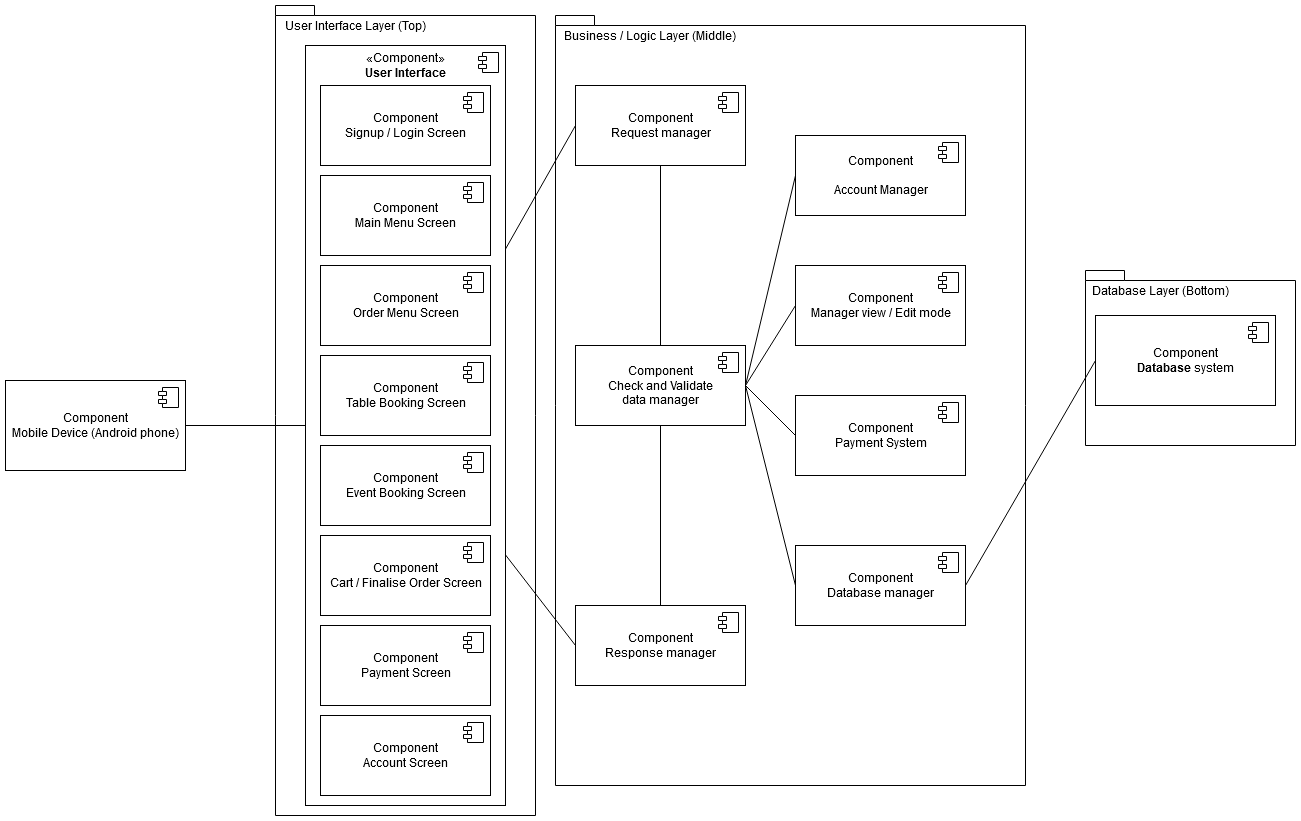

The diagram above was exported from draw.io. Its source (the exported page's mxGraphModel, read from the mxfile embedded in the PNG):
<mxGraphModel dx="1422" dy="791" grid="1" gridSize="10" guides="1" tooltips="1" connect="1" arrows="1" fold="1" page="1" pageScale="1" pageWidth="1100" pageHeight="850" background="#ffffff" math="0" shadow="0">
  <root>
    <mxCell id="0" />
    <mxCell id="1" parent="0" />
    <mxCell id="7LTLZbZTdn4U8y4wuv-M-8" value="&lt;div&gt;&lt;br&gt;&lt;/div&gt;" style="shape=folder;fontStyle=1;spacingTop=10;tabWidth=39;tabHeight=10;tabPosition=left;html=1;" vertex="1" parent="1">
      <mxGeometry x="410" y="10" width="260" height="810" as="geometry" />
    </mxCell>
    <mxCell id="7LTLZbZTdn4U8y4wuv-M-9" value="«Component»&lt;br&gt;&lt;div&gt;&lt;b&gt;User Interface&lt;/b&gt;&lt;/div&gt;&lt;div&gt;&lt;br&gt;&lt;/div&gt;&lt;div&gt;&lt;br&gt;&lt;/div&gt;&lt;div&gt;&lt;br&gt;&lt;/div&gt;&lt;div&gt;&lt;br&gt;&lt;/div&gt;&lt;div&gt;&lt;br&gt;&lt;/div&gt;&lt;div&gt;&lt;br&gt;&lt;/div&gt;&lt;div&gt;&lt;br&gt;&lt;/div&gt;&lt;div&gt;&lt;br&gt;&lt;/div&gt;&lt;div&gt;&lt;br&gt;&lt;/div&gt;&lt;div&gt;&lt;br&gt;&lt;/div&gt;&lt;div&gt;&lt;br&gt;&lt;/div&gt;&lt;div&gt;&lt;br&gt;&lt;/div&gt;&lt;div&gt;&lt;br&gt;&lt;/div&gt;&lt;div&gt;&lt;br&gt;&lt;/div&gt;&lt;div&gt;&lt;br&gt;&lt;/div&gt;&lt;div&gt;&lt;br&gt;&lt;/div&gt;&lt;div&gt;&lt;br&gt;&lt;/div&gt;&lt;div&gt;&lt;br&gt;&lt;/div&gt;&lt;div&gt;&lt;br&gt;&lt;/div&gt;&lt;div&gt;&lt;br&gt;&lt;/div&gt;&lt;div&gt;&lt;br&gt;&lt;/div&gt;&lt;div&gt;&lt;br&gt;&lt;/div&gt;&lt;div&gt;&lt;br&gt;&lt;/div&gt;&lt;div&gt;&lt;br&gt;&lt;/div&gt;&lt;div&gt;&lt;br&gt;&lt;/div&gt;&lt;div&gt;&lt;br&gt;&lt;/div&gt;&lt;div&gt;&lt;br&gt;&lt;/div&gt;&lt;div&gt;&lt;br&gt;&lt;/div&gt;&lt;div&gt;&lt;br&gt;&lt;/div&gt;&lt;div&gt;&lt;br&gt;&lt;/div&gt;&lt;div&gt;&lt;br&gt;&lt;/div&gt;&lt;div&gt;&lt;br&gt;&lt;/div&gt;&lt;div&gt;&lt;br&gt;&lt;/div&gt;&lt;div&gt;&lt;br&gt;&lt;/div&gt;&lt;div&gt;&lt;br&gt;&lt;/div&gt;&lt;div&gt;&lt;br&gt;&lt;/div&gt;&lt;div&gt;&lt;br&gt;&lt;/div&gt;&lt;div&gt;&lt;br&gt;&lt;/div&gt;&lt;div&gt;&lt;br&gt;&lt;/div&gt;&lt;div&gt;&lt;br&gt;&lt;/div&gt;&lt;div&gt;&lt;br&gt;&lt;/div&gt;&lt;div&gt;&lt;br&gt;&lt;/div&gt;&lt;div&gt;&lt;br&gt;&lt;/div&gt;&lt;div&gt;&lt;br&gt;&lt;/div&gt;&lt;div&gt;&lt;br&gt;&lt;/div&gt;&lt;div&gt;&lt;br&gt;&lt;/div&gt;&lt;div&gt;&lt;br&gt;&lt;/div&gt;&lt;div&gt;&lt;br&gt;&lt;/div&gt;&lt;div&gt;&lt;br&gt;&lt;/div&gt;&lt;div&gt;&lt;br&gt;&lt;/div&gt;" style="html=1;dropTarget=0;" vertex="1" parent="1">
      <mxGeometry x="440" y="50" width="200" height="760" as="geometry" />
    </mxCell>
    <mxCell id="7LTLZbZTdn4U8y4wuv-M-10" value="" style="shape=component;jettyWidth=8;jettyHeight=4;" vertex="1" parent="7LTLZbZTdn4U8y4wuv-M-9">
      <mxGeometry x="1" width="20" height="20" relative="1" as="geometry">
        <mxPoint x="-27" y="7" as="offset" />
      </mxGeometry>
    </mxCell>
    <mxCell id="7LTLZbZTdn4U8y4wuv-M-11" value="" style="endArrow=none;html=1;entryX=1;entryY=0.5;entryDx=0;entryDy=0;" edge="1" parent="1" source="7LTLZbZTdn4U8y4wuv-M-9" target="7LTLZbZTdn4U8y4wuv-M-53">
      <mxGeometry width="50" height="50" relative="1" as="geometry">
        <mxPoint x="160" y="450" as="sourcePoint" />
        <mxPoint x="210" y="400" as="targetPoint" />
      </mxGeometry>
    </mxCell>
    <mxCell id="7LTLZbZTdn4U8y4wuv-M-14" value="User Interface Layer (Top)" style="text;html=1;strokeColor=none;fillColor=none;align=center;verticalAlign=middle;whiteSpace=wrap;rounded=0;" vertex="1" parent="1">
      <mxGeometry x="410" y="20" width="160" height="20" as="geometry" />
    </mxCell>
    <mxCell id="7LTLZbZTdn4U8y4wuv-M-15" value="&lt;div&gt;Component&lt;/div&gt;&lt;div&gt;Signup / Login Screen&lt;br&gt;&lt;/div&gt;" style="html=1;dropTarget=0;" vertex="1" parent="1">
      <mxGeometry x="455" y="90" width="170" height="80" as="geometry" />
    </mxCell>
    <mxCell id="7LTLZbZTdn4U8y4wuv-M-16" value="" style="shape=component;jettyWidth=8;jettyHeight=4;" vertex="1" parent="7LTLZbZTdn4U8y4wuv-M-15">
      <mxGeometry x="1" width="20" height="20" relative="1" as="geometry">
        <mxPoint x="-27" y="7" as="offset" />
      </mxGeometry>
    </mxCell>
    <mxCell id="7LTLZbZTdn4U8y4wuv-M-17" value="&lt;div&gt;Component&lt;/div&gt;&lt;div&gt;Main Menu Screen&lt;br&gt;&lt;/div&gt;" style="html=1;dropTarget=0;" vertex="1" parent="1">
      <mxGeometry x="455" y="180" width="170" height="80" as="geometry" />
    </mxCell>
    <mxCell id="7LTLZbZTdn4U8y4wuv-M-18" value="" style="shape=component;jettyWidth=8;jettyHeight=4;" vertex="1" parent="7LTLZbZTdn4U8y4wuv-M-17">
      <mxGeometry x="1" width="20" height="20" relative="1" as="geometry">
        <mxPoint x="-27" y="7" as="offset" />
      </mxGeometry>
    </mxCell>
    <mxCell id="7LTLZbZTdn4U8y4wuv-M-19" value="&lt;div&gt;Component&lt;/div&gt;&lt;div&gt;Order Menu Screen&lt;br&gt;&lt;/div&gt;" style="html=1;dropTarget=0;" vertex="1" parent="1">
      <mxGeometry x="455" y="270" width="170" height="80" as="geometry" />
    </mxCell>
    <mxCell id="7LTLZbZTdn4U8y4wuv-M-20" value="" style="shape=component;jettyWidth=8;jettyHeight=4;" vertex="1" parent="7LTLZbZTdn4U8y4wuv-M-19">
      <mxGeometry x="1" width="20" height="20" relative="1" as="geometry">
        <mxPoint x="-27" y="7" as="offset" />
      </mxGeometry>
    </mxCell>
    <mxCell id="7LTLZbZTdn4U8y4wuv-M-21" value="&lt;div&gt;Component&lt;/div&gt;&lt;div&gt;Table Booking Screen&lt;br&gt;&lt;/div&gt;" style="html=1;dropTarget=0;" vertex="1" parent="1">
      <mxGeometry x="455" y="360" width="170" height="80" as="geometry" />
    </mxCell>
    <mxCell id="7LTLZbZTdn4U8y4wuv-M-22" value="" style="shape=component;jettyWidth=8;jettyHeight=4;" vertex="1" parent="7LTLZbZTdn4U8y4wuv-M-21">
      <mxGeometry x="1" width="20" height="20" relative="1" as="geometry">
        <mxPoint x="-27" y="7" as="offset" />
      </mxGeometry>
    </mxCell>
    <mxCell id="7LTLZbZTdn4U8y4wuv-M-23" value="&lt;div&gt;Component&lt;/div&gt;&lt;div&gt;Event Booking Screen&lt;br&gt;&lt;/div&gt;" style="html=1;dropTarget=0;" vertex="1" parent="1">
      <mxGeometry x="455" y="450" width="170" height="80" as="geometry" />
    </mxCell>
    <mxCell id="7LTLZbZTdn4U8y4wuv-M-24" value="" style="shape=component;jettyWidth=8;jettyHeight=4;" vertex="1" parent="7LTLZbZTdn4U8y4wuv-M-23">
      <mxGeometry x="1" width="20" height="20" relative="1" as="geometry">
        <mxPoint x="-27" y="7" as="offset" />
      </mxGeometry>
    </mxCell>
    <mxCell id="7LTLZbZTdn4U8y4wuv-M-25" value="&lt;div&gt;Component&lt;/div&gt;&lt;div&gt;Cart / Finalise Order Screen&lt;br&gt;&lt;/div&gt;" style="html=1;dropTarget=0;" vertex="1" parent="1">
      <mxGeometry x="455" y="540" width="170" height="80" as="geometry" />
    </mxCell>
    <mxCell id="7LTLZbZTdn4U8y4wuv-M-26" value="" style="shape=component;jettyWidth=8;jettyHeight=4;" vertex="1" parent="7LTLZbZTdn4U8y4wuv-M-25">
      <mxGeometry x="1" width="20" height="20" relative="1" as="geometry">
        <mxPoint x="-27" y="7" as="offset" />
      </mxGeometry>
    </mxCell>
    <mxCell id="7LTLZbZTdn4U8y4wuv-M-27" value="&lt;div&gt;Component&lt;/div&gt;&lt;div&gt;Payment Screen&lt;br&gt;&lt;/div&gt;" style="html=1;dropTarget=0;" vertex="1" parent="1">
      <mxGeometry x="455" y="630" width="170" height="80" as="geometry" />
    </mxCell>
    <mxCell id="7LTLZbZTdn4U8y4wuv-M-28" value="" style="shape=component;jettyWidth=8;jettyHeight=4;" vertex="1" parent="7LTLZbZTdn4U8y4wuv-M-27">
      <mxGeometry x="1" width="20" height="20" relative="1" as="geometry">
        <mxPoint x="-27" y="7" as="offset" />
      </mxGeometry>
    </mxCell>
    <mxCell id="7LTLZbZTdn4U8y4wuv-M-29" value="&lt;div&gt;Component&lt;/div&gt;&lt;div&gt;Account Screen&lt;br&gt;&lt;/div&gt;" style="html=1;dropTarget=0;" vertex="1" parent="1">
      <mxGeometry x="455" y="720" width="170" height="80" as="geometry" />
    </mxCell>
    <mxCell id="7LTLZbZTdn4U8y4wuv-M-30" value="" style="shape=component;jettyWidth=8;jettyHeight=4;" vertex="1" parent="7LTLZbZTdn4U8y4wuv-M-29">
      <mxGeometry x="1" width="20" height="20" relative="1" as="geometry">
        <mxPoint x="-27" y="7" as="offset" />
      </mxGeometry>
    </mxCell>
    <mxCell id="7LTLZbZTdn4U8y4wuv-M-31" value="&lt;div&gt;&lt;br&gt;&lt;/div&gt;" style="shape=folder;fontStyle=1;spacingTop=10;tabWidth=39;tabHeight=10;tabPosition=left;html=1;" vertex="1" parent="1">
      <mxGeometry x="690" y="20" width="470" height="770" as="geometry" />
    </mxCell>
    <mxCell id="7LTLZbZTdn4U8y4wuv-M-34" value="Business / Logic Layer (Middle)" style="text;html=1;strokeColor=none;fillColor=none;align=center;verticalAlign=middle;whiteSpace=wrap;rounded=0;" vertex="1" parent="1">
      <mxGeometry x="690" y="30" width="190" height="20" as="geometry" />
    </mxCell>
    <mxCell id="7LTLZbZTdn4U8y4wuv-M-35" value="&lt;div&gt;Component&lt;/div&gt;&lt;div&gt;Check and Validate &lt;br&gt;&lt;/div&gt;&lt;div&gt;data manager&lt;br&gt;&lt;/div&gt;" style="html=1;dropTarget=0;" vertex="1" parent="1">
      <mxGeometry x="710" y="350" width="170" height="80" as="geometry" />
    </mxCell>
    <mxCell id="7LTLZbZTdn4U8y4wuv-M-36" value="" style="shape=component;jettyWidth=8;jettyHeight=4;" vertex="1" parent="7LTLZbZTdn4U8y4wuv-M-35">
      <mxGeometry x="1" width="20" height="20" relative="1" as="geometry">
        <mxPoint x="-27" y="7" as="offset" />
      </mxGeometry>
    </mxCell>
    <mxCell id="7LTLZbZTdn4U8y4wuv-M-37" value="&lt;div&gt;Component&lt;/div&gt;&lt;div&gt;Request manager&lt;br&gt;&lt;/div&gt;" style="html=1;dropTarget=0;" vertex="1" parent="1">
      <mxGeometry x="710" y="90" width="170" height="80" as="geometry" />
    </mxCell>
    <mxCell id="7LTLZbZTdn4U8y4wuv-M-38" value="" style="shape=component;jettyWidth=8;jettyHeight=4;" vertex="1" parent="7LTLZbZTdn4U8y4wuv-M-37">
      <mxGeometry x="1" width="20" height="20" relative="1" as="geometry">
        <mxPoint x="-27" y="7" as="offset" />
      </mxGeometry>
    </mxCell>
    <mxCell id="7LTLZbZTdn4U8y4wuv-M-41" value="&lt;div&gt;Component&lt;/div&gt;&lt;div&gt;Response manager&lt;br&gt;&lt;/div&gt;" style="html=1;dropTarget=0;" vertex="1" parent="1">
      <mxGeometry x="710" y="610" width="170" height="80" as="geometry" />
    </mxCell>
    <mxCell id="7LTLZbZTdn4U8y4wuv-M-42" value="" style="shape=component;jettyWidth=8;jettyHeight=4;" vertex="1" parent="7LTLZbZTdn4U8y4wuv-M-41">
      <mxGeometry x="1" width="20" height="20" relative="1" as="geometry">
        <mxPoint x="-27" y="7" as="offset" />
      </mxGeometry>
    </mxCell>
    <mxCell id="7LTLZbZTdn4U8y4wuv-M-43" value="&lt;div&gt;Component&lt;/div&gt;&lt;div&gt;Manager view / Edit mode&lt;br&gt;&lt;/div&gt;" style="html=1;dropTarget=0;" vertex="1" parent="1">
      <mxGeometry x="930" y="270" width="170" height="80" as="geometry" />
    </mxCell>
    <mxCell id="7LTLZbZTdn4U8y4wuv-M-44" value="" style="shape=component;jettyWidth=8;jettyHeight=4;" vertex="1" parent="7LTLZbZTdn4U8y4wuv-M-43">
      <mxGeometry x="1" width="20" height="20" relative="1" as="geometry">
        <mxPoint x="-27" y="7" as="offset" />
      </mxGeometry>
    </mxCell>
    <mxCell id="7LTLZbZTdn4U8y4wuv-M-53" value="Component&lt;br&gt;Mobile Device (Android phone)" style="html=1;dropTarget=0;" vertex="1" parent="1">
      <mxGeometry x="140" y="385" width="180" height="90" as="geometry" />
    </mxCell>
    <mxCell id="7LTLZbZTdn4U8y4wuv-M-54" value="" style="shape=component;jettyWidth=8;jettyHeight=4;" vertex="1" parent="7LTLZbZTdn4U8y4wuv-M-53">
      <mxGeometry x="1" width="20" height="20" relative="1" as="geometry">
        <mxPoint x="-27" y="7" as="offset" />
      </mxGeometry>
    </mxCell>
    <mxCell id="7LTLZbZTdn4U8y4wuv-M-56" value="&lt;div&gt;Component&lt;/div&gt;&lt;div&gt;Database manager&lt;br&gt;&lt;/div&gt;" style="html=1;dropTarget=0;" vertex="1" parent="1">
      <mxGeometry x="930" y="550" width="170" height="80" as="geometry" />
    </mxCell>
    <mxCell id="7LTLZbZTdn4U8y4wuv-M-57" value="" style="shape=component;jettyWidth=8;jettyHeight=4;" vertex="1" parent="7LTLZbZTdn4U8y4wuv-M-56">
      <mxGeometry x="1" width="20" height="20" relative="1" as="geometry">
        <mxPoint x="-27" y="7" as="offset" />
      </mxGeometry>
    </mxCell>
    <mxCell id="7LTLZbZTdn4U8y4wuv-M-58" value="&lt;div&gt;Component&lt;/div&gt;&lt;div&gt;&lt;br&gt;&lt;/div&gt;Account Manager" style="html=1;dropTarget=0;" vertex="1" parent="1">
      <mxGeometry x="930" y="140" width="170" height="80" as="geometry" />
    </mxCell>
    <mxCell id="7LTLZbZTdn4U8y4wuv-M-59" value="" style="shape=component;jettyWidth=8;jettyHeight=4;" vertex="1" parent="7LTLZbZTdn4U8y4wuv-M-58">
      <mxGeometry x="1" width="20" height="20" relative="1" as="geometry">
        <mxPoint x="-27" y="7" as="offset" />
      </mxGeometry>
    </mxCell>
    <mxCell id="7LTLZbZTdn4U8y4wuv-M-60" value="&lt;div&gt;Component&lt;/div&gt;&lt;div&gt;Payment System&lt;br&gt;&lt;/div&gt;" style="html=1;dropTarget=0;" vertex="1" parent="1">
      <mxGeometry x="930" y="400" width="170" height="80" as="geometry" />
    </mxCell>
    <mxCell id="7LTLZbZTdn4U8y4wuv-M-61" value="" style="shape=component;jettyWidth=8;jettyHeight=4;" vertex="1" parent="7LTLZbZTdn4U8y4wuv-M-60">
      <mxGeometry x="1" width="20" height="20" relative="1" as="geometry">
        <mxPoint x="-27" y="7" as="offset" />
      </mxGeometry>
    </mxCell>
    <mxCell id="7LTLZbZTdn4U8y4wuv-M-62" value="" style="endArrow=none;html=1;entryX=0;entryY=0.5;entryDx=0;entryDy=0;" edge="1" parent="1" source="7LTLZbZTdn4U8y4wuv-M-9" target="7LTLZbZTdn4U8y4wuv-M-37">
      <mxGeometry width="50" height="50" relative="1" as="geometry">
        <mxPoint x="520" y="380" as="sourcePoint" />
        <mxPoint x="570" y="330" as="targetPoint" />
      </mxGeometry>
    </mxCell>
    <mxCell id="7LTLZbZTdn4U8y4wuv-M-64" value="" style="endArrow=none;html=1;exitX=0;exitY=0.5;exitDx=0;exitDy=0;" edge="1" parent="1" source="7LTLZbZTdn4U8y4wuv-M-41" target="7LTLZbZTdn4U8y4wuv-M-9">
      <mxGeometry width="50" height="50" relative="1" as="geometry">
        <mxPoint x="840" y="440" as="sourcePoint" />
        <mxPoint x="890" y="390" as="targetPoint" />
      </mxGeometry>
    </mxCell>
    <mxCell id="7LTLZbZTdn4U8y4wuv-M-65" value="" style="endArrow=none;html=1;exitX=0.5;exitY=1;exitDx=0;exitDy=0;entryX=0.5;entryY=0;entryDx=0;entryDy=0;" edge="1" parent="1" source="7LTLZbZTdn4U8y4wuv-M-37" target="7LTLZbZTdn4U8y4wuv-M-35">
      <mxGeometry width="50" height="50" relative="1" as="geometry">
        <mxPoint x="840" y="440" as="sourcePoint" />
        <mxPoint x="890" y="390" as="targetPoint" />
      </mxGeometry>
    </mxCell>
    <mxCell id="7LTLZbZTdn4U8y4wuv-M-66" value="" style="endArrow=none;html=1;exitX=0.5;exitY=1;exitDx=0;exitDy=0;entryX=0.5;entryY=0;entryDx=0;entryDy=0;" edge="1" parent="1" source="7LTLZbZTdn4U8y4wuv-M-35" target="7LTLZbZTdn4U8y4wuv-M-41">
      <mxGeometry width="50" height="50" relative="1" as="geometry">
        <mxPoint x="840" y="440" as="sourcePoint" />
        <mxPoint x="890" y="390" as="targetPoint" />
      </mxGeometry>
    </mxCell>
    <mxCell id="7LTLZbZTdn4U8y4wuv-M-67" value="" style="endArrow=none;html=1;entryX=0;entryY=0.5;entryDx=0;entryDy=0;exitX=1;exitY=0.5;exitDx=0;exitDy=0;" edge="1" parent="1" source="7LTLZbZTdn4U8y4wuv-M-35" target="7LTLZbZTdn4U8y4wuv-M-58">
      <mxGeometry width="50" height="50" relative="1" as="geometry">
        <mxPoint x="840" y="440" as="sourcePoint" />
        <mxPoint x="890" y="390" as="targetPoint" />
      </mxGeometry>
    </mxCell>
    <mxCell id="7LTLZbZTdn4U8y4wuv-M-68" value="" style="endArrow=none;html=1;exitX=1;exitY=0.5;exitDx=0;exitDy=0;entryX=0;entryY=0.5;entryDx=0;entryDy=0;" edge="1" parent="1" source="7LTLZbZTdn4U8y4wuv-M-35" target="7LTLZbZTdn4U8y4wuv-M-43">
      <mxGeometry width="50" height="50" relative="1" as="geometry">
        <mxPoint x="840" y="440" as="sourcePoint" />
        <mxPoint x="890" y="390" as="targetPoint" />
      </mxGeometry>
    </mxCell>
    <mxCell id="7LTLZbZTdn4U8y4wuv-M-69" value="" style="endArrow=none;html=1;exitX=0;exitY=0.5;exitDx=0;exitDy=0;entryX=1;entryY=0.5;entryDx=0;entryDy=0;" edge="1" parent="1" source="7LTLZbZTdn4U8y4wuv-M-60" target="7LTLZbZTdn4U8y4wuv-M-35">
      <mxGeometry width="50" height="50" relative="1" as="geometry">
        <mxPoint x="840" y="440" as="sourcePoint" />
        <mxPoint x="890" y="390" as="targetPoint" />
      </mxGeometry>
    </mxCell>
    <mxCell id="7LTLZbZTdn4U8y4wuv-M-70" value="" style="endArrow=none;html=1;entryX=1;entryY=0.5;entryDx=0;entryDy=0;exitX=0;exitY=0.5;exitDx=0;exitDy=0;" edge="1" parent="1" source="7LTLZbZTdn4U8y4wuv-M-56" target="7LTLZbZTdn4U8y4wuv-M-35">
      <mxGeometry width="50" height="50" relative="1" as="geometry">
        <mxPoint x="840" y="440" as="sourcePoint" />
        <mxPoint x="890" y="390" as="targetPoint" />
      </mxGeometry>
    </mxCell>
    <mxCell id="7LTLZbZTdn4U8y4wuv-M-73" value="&lt;div&gt;&lt;br&gt;&lt;/div&gt;" style="shape=folder;fontStyle=1;spacingTop=10;tabWidth=39;tabHeight=10;tabPosition=left;html=1;" vertex="1" parent="1">
      <mxGeometry x="1220" y="275" width="210" height="175" as="geometry" />
    </mxCell>
    <mxCell id="7LTLZbZTdn4U8y4wuv-M-74" value="Database Layer (Bottom)" style="text;html=1;strokeColor=none;fillColor=none;align=center;verticalAlign=middle;whiteSpace=wrap;rounded=0;" vertex="1" parent="1">
      <mxGeometry x="1220" y="285" width="150" height="20" as="geometry" />
    </mxCell>
    <mxCell id="7LTLZbZTdn4U8y4wuv-M-75" value="" style="endArrow=none;html=1;exitX=1;exitY=0.5;exitDx=0;exitDy=0;entryX=0;entryY=0.5;entryDx=0;entryDy=0;" edge="1" parent="1" source="7LTLZbZTdn4U8y4wuv-M-56" target="7LTLZbZTdn4U8y4wuv-M-76">
      <mxGeometry width="50" height="50" relative="1" as="geometry">
        <mxPoint x="970" y="520" as="sourcePoint" />
        <mxPoint x="1020" y="470" as="targetPoint" />
      </mxGeometry>
    </mxCell>
    <mxCell id="7LTLZbZTdn4U8y4wuv-M-76" value="Component&lt;br&gt;&lt;b&gt;Database&lt;/b&gt; system" style="html=1;dropTarget=0;" vertex="1" parent="1">
      <mxGeometry x="1230" y="320" width="180" height="90" as="geometry" />
    </mxCell>
    <mxCell id="7LTLZbZTdn4U8y4wuv-M-77" value="" style="shape=component;jettyWidth=8;jettyHeight=4;" vertex="1" parent="7LTLZbZTdn4U8y4wuv-M-76">
      <mxGeometry x="1" width="20" height="20" relative="1" as="geometry">
        <mxPoint x="-27" y="7" as="offset" />
      </mxGeometry>
    </mxCell>
  </root>
</mxGraphModel>